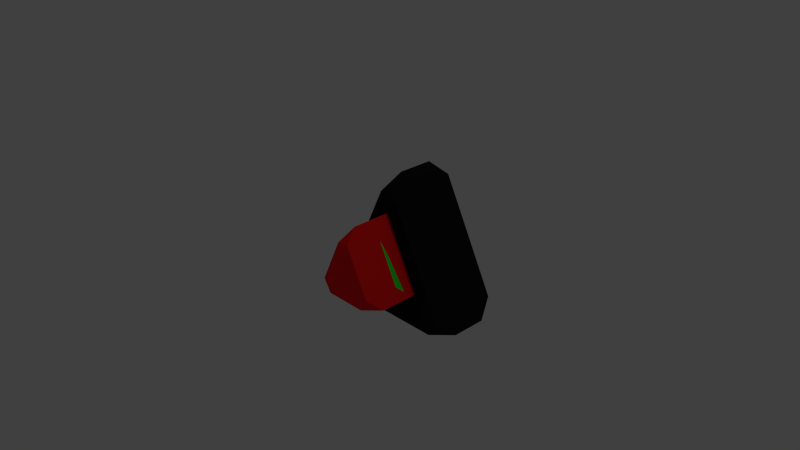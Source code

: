# Source: Button-Pyramid.blend  (saved by Blender 2.78.0; exported with 4.5.12 LTS)
import bpy
from mathutils import Matrix  # noqa: F401  (used for matrix-valued properties, if any)

bpy.ops.wm.read_factory_settings(use_empty=True)
scene = bpy.context.scene
scene.name = 'Scene'

# ---- collections
col_collection_1 = bpy.data.collections.new('Collection 1'); scene.collection.children.link(col_collection_1)

# ---- materials (node trees are filled in below, after node groups)
mat_button_pyramid_front_pressed = bpy.data.materials.new('Button-Pyramid-Front-Pressed')
mat_button_pyramid_front_pressed.alpha_threshold = 0.0
mat_button_pyramid_front_pressed.use_transparent_shadow = False
mat_button_pyramid_front_pressed.diffuse_color = (0.0, 1.0, 0.03172, 1.0)
mat_button_pyramid_front_pressed.roughness = 0.5
mat_button_pyramid_front_pressed.line_color = (0.0, 0.0, 0.0, 1.0)
mat_button_pyramid_base = bpy.data.materials.new('Button-Pyramid-Base')
mat_button_pyramid_base.alpha_threshold = 0.0
mat_button_pyramid_base.use_transparent_shadow = False
mat_button_pyramid_base.diffuse_color = (0.01, 0.01, 0.01, 1.0)
mat_button_pyramid_base.roughness = 0.5
mat_button_pyramid_front_unpressed = bpy.data.materials.new('Button-Pyramid-Front-Unpressed')
mat_button_pyramid_front_unpressed.alpha_threshold = 0.0
mat_button_pyramid_front_unpressed.use_transparent_shadow = False
mat_button_pyramid_front_unpressed.diffuse_color = (1.0, 0.01, 0.01, 1.0)
mat_button_pyramid_front_unpressed.roughness = 0.5
mat_button_pyramid_front_unpressed.line_color = (0.0, 0.0, 0.0, 1.0)

# ---- material node trees

# ---- world
world_world = bpy.data.worlds.new('World'); scene.world = world_world
world_world.color = (0.05088, 0.05088, 0.05088)
world_world.use_sun_shadow = False
world_world.sun_shadow_jitter_overblur = 0.0
world_world.cycles.sampling_method = 'NONE'
world_world.cycles.sample_map_resolution = 256

# ---- cameras
cam_camera = bpy.data.cameras.new('Camera')
cam_camera.clip_end = 100.0
cam_camera.lens = 35.0
cam_camera.sensor_width = 32.0
cam_camera.sensor_height = 18.0
cam_camera.ortho_scale = 7.314
cam_camera.dof.focus_distance = 0.0
cam_camera.dof.aperture_fstop = 128.0

# ---- lights
light_lamp = bpy.data.lights.new('Lamp', 'POINT')
light_lamp.transmission_factor = 0.0
light_lamp.cutoff_distance = 30.0
light_lamp.energy = 100.0
light_lamp.shadow_buffer_clip_start = 1.001
light_lamp.shadow_soft_size = 0.1
light_lamp.shadow_maximum_resolution = 0.006
light_lamp.use_absolute_resolution = True
light_lamp.cycles.use_multiple_importance_sampling = False

# ---- meshes
me_cube_002 = bpy.data.meshes.new('Cube.002')
me_cube_002.from_pydata([(0.5, 0.3, -0.5), (0.3, 0.5, -0.5), (0.4106, 0.5, -0.3211), (0.4106, -0.5, -0.3211), (0.3, -0.5, -0.5), (0.5, -0.3, -0.5), (-0.4106, -0.5, -0.3211), (-0.5, -0.3, -0.5), (-0.3, -0.5, -0.5), (-0.3, 0.5, -0.5), (-0.5, 0.3, -0.5), (-0.4106, 0.5, -0.3211), (-0.08944, 0.5, 0.3211), (5.662e-08, 0.3, 0.5), (0.08944, 0.5, 0.3211), (0.08944, -0.5, 0.3211), (-1.758e-07, -0.3, 0.5), (-0.08944, -0.5, 0.3211)], [], [(12, 14, 2, 1, 9, 11), (4, 3, 15, 17, 6, 8), (7, 6, 17, 16, 13, 12, 11, 10), (0, 2, 14, 13, 16, 15, 3, 5), (0, 1, 2), (3, 4, 5), (6, 7, 8), (9, 10, 11), (12, 13, 14), (15, 16, 17), (1, 0, 5, 4, 8, 7, 10, 9)])
me_cube_002.materials.append(mat_button_pyramid_front_pressed)
me_cube_002.use_remesh_preserve_volume = False
me_cube_002.use_remesh_preserve_attributes = False
me_cube_002.use_mirror_vertex_groups = False
me_cube_002.update()
me_cube_001 = bpy.data.meshes.new('Cube.001')
me_cube_001.from_pydata([(-0.8882, -0.5, -0.7764), (-1.0, -0.25, -1.0), (-0.75, -0.5, -1.0), (0.1118, -0.5, 0.7764), (0.0, -0.25, 1.0), (-0.1118, -0.5, 0.7764), (-0.75, 0.5, -1.0), (-1.0, 0.25, -1.0), (-0.8882, 0.5, -0.7764), (0.1118, 0.5, 0.7764), (-0.1118, 0.5, 0.7764), (0.0, 0.25, 1.0), (0.8882, -0.5, -0.7764), (0.75, -0.5, -1.0), (1.0, -0.25, -1.0), (0.8882, 0.5, -0.7764), (1.0, 0.25, -1.0), (0.75, 0.5, -1.0)], [], [(2, 1, 7, 6, 17, 16, 14, 13), (10, 9, 15, 17, 6, 8), (9, 11, 4, 3, 12, 14, 16, 15), (3, 5, 0, 2, 13, 12), (0, 1, 2), (3, 4, 5), (6, 7, 8), (9, 10, 11), (12, 13, 14), (15, 16, 17), (5, 4, 11, 10, 8, 7, 1, 0)])
me_cube_001.materials.append(mat_button_pyramid_base)
me_cube_001.use_remesh_preserve_volume = False
me_cube_001.use_remesh_preserve_attributes = False
me_cube_001.use_mirror_vertex_groups = False
me_cube_001.update()
me_cube = bpy.data.meshes.new('Cube')
me_cube.from_pydata([(0.5, 0.3, -0.5), (0.3, 0.5, -0.5), (0.4106, 0.5, -0.3211), (0.4106, -0.5, -0.3211), (0.3, -0.5, -0.5), (0.5, -0.3, -0.5), (-0.4106, -0.5, -0.3211), (-0.5, -0.3, -0.5), (-0.3, -0.5, -0.5), (-0.3, 0.5, -0.5), (-0.5, 0.3, -0.5), (-0.4106, 0.5, -0.3211), (-0.08944, 0.5, 0.3211), (5.662e-08, 0.3, 0.5), (0.08944, 0.5, 0.3211), (0.08944, -0.5, 0.3211), (-1.758e-07, -0.3, 0.5), (-0.08944, -0.5, 0.3211)], [], [(12, 14, 2, 1, 9, 11), (4, 3, 15, 17, 6, 8), (7, 6, 17, 16, 13, 12, 11, 10), (0, 2, 14, 13, 16, 15, 3, 5), (0, 1, 2), (3, 4, 5), (6, 7, 8), (9, 10, 11), (12, 13, 14), (15, 16, 17), (1, 0, 5, 4, 8, 7, 10, 9)])
me_cube.materials.append(mat_button_pyramid_front_unpressed)
me_cube.use_remesh_preserve_volume = False
me_cube.use_remesh_preserve_attributes = False
me_cube.use_mirror_vertex_groups = False
me_cube.update()

# ---- objects
ob_pressedbutton = bpy.data.objects.new('PressedButton', me_cube_002)
ob_buttonbase = bpy.data.objects.new('ButtonBase', me_cube_001)
ob_unpressedbutton = bpy.data.objects.new('UnpressedButton', me_cube)
ob_lamp = bpy.data.objects.new('Lamp', light_lamp)
ob_camera = bpy.data.objects.new('Camera', cam_camera)

# ---- transforms, parenting, visibility, modifiers, constraints
ob_pressedbutton.location = (0.0, 0.5, 0.0)
ob_pressedbutton.lock_rotations_4d = False
ob_pressedbutton.empty_display_type = 'ARROWS'
ob_pressedbutton.hide_viewport = True
ob_pressedbutton.lineart.crease_threshold = 0.0
ob_buttonbase.location = (0.0, 0.75, 0.0)
ob_buttonbase.lineart.crease_threshold = 0.0
ob_unpressedbutton.location = (0.0, 0.0, 0.0)
ob_unpressedbutton.lock_rotations_4d = False
ob_unpressedbutton.empty_display_type = 'ARROWS'
ob_unpressedbutton.lineart.crease_threshold = 0.0
ob_lamp.location = (4.076, 1.005, 5.904)
ob_lamp.rotation_euler = (0.6503, 0.05522, 1.866)
ob_lamp.lock_rotations_4d = False
ob_lamp.empty_display_type = 'ARROWS'
ob_lamp.color = (0.0, 0.0, 0.0, 0.0)
ob_lamp.lineart.crease_threshold = 0.0
ob_camera.location = (7.481, -6.508, 5.344)
ob_camera.rotation_euler = (1.109, 0.01082, 0.8149)
ob_camera.lock_rotations_4d = False
ob_camera.empty_display_type = 'ARROWS'
ob_camera.color = (0.0, 0.0, 0.0, 0.0)
ob_camera.display_type = 'WIRE'
ob_camera.lineart.crease_threshold = 0.0

# ---- collection membership
col_collection_1.objects.link(ob_pressedbutton)
col_collection_1.objects.link(ob_buttonbase)
col_collection_1.objects.link(ob_unpressedbutton)
col_collection_1.objects.link(ob_lamp)
col_collection_1.objects.link(ob_camera)

# ---- scene / render settings (as saved in the file)
scene.camera = ob_camera
scene.frame_start = 1; scene.frame_end = 42; scene.frame_set(0)
scene.render.engine = 'BLENDER_EEVEE_NEXT'
scene.render.resolution_percentage = 50
scene.render.dither_intensity = 0.0
scene.cycles.use_denoising = False
scene.cycles.samples = 10
scene.cycles.sampling_pattern = 'TABULATED_SOBOL'
scene.cycles.light_sampling_threshold = 0.0
scene.cycles.use_adaptive_sampling = False
scene.cycles.use_light_tree = False
scene.cycles.blur_glossy = 0.0
scene.cycles.pixel_filter_type = 'GAUSSIAN'
scene.cycles.sample_clamp_indirect = 0.0
scene.view_settings.view_transform = 'Standard'
bpy.context.view_layer.update()
